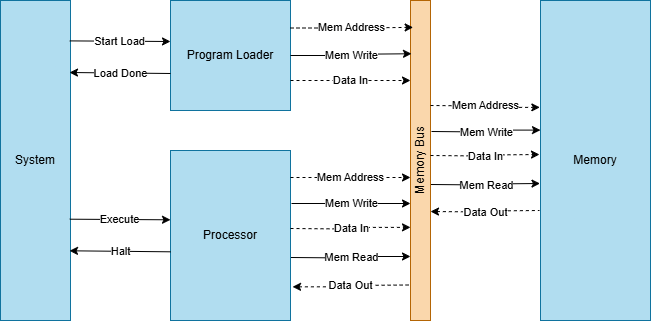

The diagram above was exported from draw.io. Its source (the exported page's mxGraphModel, read from the mxfile embedded in the PNG):
<mxGraphModel dx="786" dy="1142" grid="1" gridSize="10" guides="1" tooltips="1" connect="1" arrows="1" fold="1" page="1" pageScale="1" pageWidth="850" pageHeight="1100" background="none" math="0" shadow="0">
  <root>
    <mxCell id="0" />
    <mxCell id="1" parent="0" />
    <mxCell id="-rx9YzLVKWupYYc8lNZD-7" style="edgeStyle=orthogonalEdgeStyle;rounded=0;orthogonalLoop=1;jettySize=auto;html=1;exitX=0.5;exitY=1;exitDx=0;exitDy=0;" edge="1" parent="1" source="-rx9YzLVKWupYYc8lNZD-2">
      <mxGeometry relative="1" as="geometry">
        <mxPoint x="330" y="600" as="targetPoint" />
      </mxGeometry>
    </mxCell>
    <mxCell id="-rx9YzLVKWupYYc8lNZD-2" value="Processor" style="rounded=0;whiteSpace=wrap;html=1;fillColor=#b1ddf0;strokeColor=#10739e;" vertex="1" parent="1">
      <mxGeometry x="270" y="460" width="120" height="170" as="geometry" />
    </mxCell>
    <mxCell id="-rx9YzLVKWupYYc8lNZD-3" value="Memory" style="rounded=0;whiteSpace=wrap;html=1;fillColor=#b1ddf0;strokeColor=#10739e;" vertex="1" parent="1">
      <mxGeometry x="640" y="310" width="110" height="320" as="geometry" />
    </mxCell>
    <mxCell id="-rx9YzLVKWupYYc8lNZD-4" value="Program Loader" style="rounded=0;whiteSpace=wrap;html=1;fillColor=#b1ddf0;strokeColor=#10739e;" vertex="1" parent="1">
      <mxGeometry x="270" y="310" width="120" height="110" as="geometry" />
    </mxCell>
    <mxCell id="-rx9YzLVKWupYYc8lNZD-5" value="System" style="rounded=0;whiteSpace=wrap;html=1;fillColor=#b1ddf0;strokeColor=#10739e;" vertex="1" parent="1">
      <mxGeometry x="100" y="310" width="70" height="320" as="geometry" />
    </mxCell>
    <mxCell id="-rx9YzLVKWupYYc8lNZD-6" value="Start Load" style="endArrow=classic;html=1;rounded=0;exitX=0.99;exitY=0.17;exitDx=0;exitDy=0;exitPerimeter=0;entryX=0;entryY=0.5;entryDx=0;entryDy=0;endFill=1;" edge="1" parent="1">
      <mxGeometry width="50" height="50" relative="1" as="geometry">
        <mxPoint x="169.29999999999995" y="350.4000000000001" as="sourcePoint" />
        <mxPoint x="270" y="351" as="targetPoint" />
      </mxGeometry>
    </mxCell>
    <mxCell id="-rx9YzLVKWupYYc8lNZD-8" value="" style="rounded=0;whiteSpace=wrap;html=1;fillColor=#fad7ac;strokeColor=#b46504;" vertex="1" parent="1">
      <mxGeometry x="510" y="310" width="20" height="320" as="geometry" />
    </mxCell>
    <mxCell id="-rx9YzLVKWupYYc8lNZD-10" value="Mem Address" style="edgeStyle=orthogonalEdgeStyle;rounded=0;orthogonalLoop=1;jettySize=auto;html=1;exitX=1;exitY=0.25;exitDx=0;exitDy=0;entryX=0.133;entryY=0.084;entryDx=0;entryDy=0;entryPerimeter=0;dashed=1;" edge="1" parent="1" source="-rx9YzLVKWupYYc8lNZD-4" target="-rx9YzLVKWupYYc8lNZD-8">
      <mxGeometry relative="1" as="geometry" />
    </mxCell>
    <mxCell id="-rx9YzLVKWupYYc8lNZD-12" value="Mem Write" style="edgeStyle=orthogonalEdgeStyle;rounded=0;orthogonalLoop=1;jettySize=auto;html=1;exitX=1;exitY=0.5;exitDx=0;exitDy=0;entryX=0.133;entryY=0.084;entryDx=0;entryDy=0;entryPerimeter=0;" edge="1" parent="1" source="-rx9YzLVKWupYYc8lNZD-4">
      <mxGeometry relative="1" as="geometry">
        <mxPoint x="380" y="364.25" as="sourcePoint" />
        <mxPoint x="511" y="363.25" as="targetPoint" />
      </mxGeometry>
    </mxCell>
    <mxCell id="-rx9YzLVKWupYYc8lNZD-13" value="Mem Address" style="edgeStyle=orthogonalEdgeStyle;rounded=0;orthogonalLoop=1;jettySize=auto;html=1;entryX=-0.006;entryY=0.334;entryDx=0;entryDy=0;entryPerimeter=0;dashed=1;" edge="1" parent="1" target="-rx9YzLVKWupYYc8lNZD-3">
      <mxGeometry relative="1" as="geometry">
        <mxPoint x="530" y="415" as="sourcePoint" />
        <mxPoint x="630" y="416" as="targetPoint" />
      </mxGeometry>
    </mxCell>
    <mxCell id="-rx9YzLVKWupYYc8lNZD-14" value="Data In" style="edgeStyle=orthogonalEdgeStyle;rounded=0;orthogonalLoop=1;jettySize=auto;html=1;entryX=0.133;entryY=0.084;entryDx=0;entryDy=0;entryPerimeter=0;dashed=1;" edge="1" parent="1">
      <mxGeometry relative="1" as="geometry">
        <mxPoint x="390" y="390" as="sourcePoint" />
        <mxPoint x="510" y="390" as="targetPoint" />
      </mxGeometry>
    </mxCell>
    <mxCell id="-rx9YzLVKWupYYc8lNZD-15" value="Mem Write" style="edgeStyle=orthogonalEdgeStyle;rounded=0;orthogonalLoop=1;jettySize=auto;html=1;exitX=1;exitY=0.25;exitDx=0;exitDy=0;entryX=0;entryY=0.405;entryDx=0;entryDy=0;entryPerimeter=0;" edge="1" parent="1" target="-rx9YzLVKWupYYc8lNZD-3">
      <mxGeometry relative="1" as="geometry">
        <mxPoint x="531" y="441" as="sourcePoint" />
        <mxPoint x="630" y="440" as="targetPoint" />
      </mxGeometry>
    </mxCell>
    <mxCell id="-rx9YzLVKWupYYc8lNZD-17" value="Mem Read" style="edgeStyle=orthogonalEdgeStyle;rounded=0;orthogonalLoop=1;jettySize=auto;html=1;exitX=1;exitY=0.25;exitDx=0;exitDy=0;entryX=0;entryY=0.405;entryDx=0;entryDy=0;entryPerimeter=0;" edge="1" parent="1">
      <mxGeometry relative="1" as="geometry">
        <mxPoint x="530.5" y="494" as="sourcePoint" />
        <mxPoint x="639.5" y="493" as="targetPoint" />
      </mxGeometry>
    </mxCell>
    <mxCell id="-rx9YzLVKWupYYc8lNZD-19" value="Data In" style="edgeStyle=orthogonalEdgeStyle;rounded=0;orthogonalLoop=1;jettySize=auto;html=1;exitX=1;exitY=0.25;exitDx=0;exitDy=0;entryX=0;entryY=0.405;entryDx=0;entryDy=0;entryPerimeter=0;dashed=1;" edge="1" parent="1">
      <mxGeometry relative="1" as="geometry">
        <mxPoint x="530" y="465" as="sourcePoint" />
        <mxPoint x="639" y="464" as="targetPoint" />
      </mxGeometry>
    </mxCell>
    <mxCell id="-rx9YzLVKWupYYc8lNZD-20" value="Data Out" style="edgeStyle=orthogonalEdgeStyle;rounded=0;orthogonalLoop=1;jettySize=auto;html=1;exitX=1;exitY=0.25;exitDx=0;exitDy=0;entryX=0;entryY=0.405;entryDx=0;entryDy=0;entryPerimeter=0;startArrow=classic;startFill=1;endArrow=none;dashed=1;" edge="1" parent="1">
      <mxGeometry relative="1" as="geometry">
        <mxPoint x="530" y="521" as="sourcePoint" />
        <mxPoint x="639" y="520" as="targetPoint" />
      </mxGeometry>
    </mxCell>
    <mxCell id="-rx9YzLVKWupYYc8lNZD-21" value="Load Done" style="endArrow=none;html=1;rounded=0;exitX=0.99;exitY=0.17;exitDx=0;exitDy=0;exitPerimeter=0;entryX=0;entryY=0.5;entryDx=0;entryDy=0;endFill=1;startArrow=classic;startFill=1;" edge="1" parent="1">
      <mxGeometry width="50" height="50" relative="1" as="geometry">
        <mxPoint x="169" y="382" as="sourcePoint" />
        <mxPoint x="270" y="383" as="targetPoint" />
      </mxGeometry>
    </mxCell>
    <mxCell id="-rx9YzLVKWupYYc8lNZD-22" value="Execute" style="endArrow=classic;html=1;rounded=0;exitX=0.99;exitY=0.17;exitDx=0;exitDy=0;exitPerimeter=0;entryX=0;entryY=0.5;entryDx=0;entryDy=0;endFill=1;" edge="1" parent="1">
      <mxGeometry width="50" height="50" relative="1" as="geometry">
        <mxPoint x="169.29999999999995" y="528.7" as="sourcePoint" />
        <mxPoint x="270" y="529.3" as="targetPoint" />
      </mxGeometry>
    </mxCell>
    <mxCell id="-rx9YzLVKWupYYc8lNZD-23" value="Halt" style="endArrow=none;html=1;rounded=0;exitX=0.99;exitY=0.17;exitDx=0;exitDy=0;exitPerimeter=0;entryX=0;entryY=0.5;entryDx=0;entryDy=0;endFill=1;startArrow=classic;startFill=1;" edge="1" parent="1">
      <mxGeometry width="50" height="50" relative="1" as="geometry">
        <mxPoint x="169" y="560.3" as="sourcePoint" />
        <mxPoint x="270" y="561.3" as="targetPoint" />
      </mxGeometry>
    </mxCell>
    <mxCell id="-rx9YzLVKWupYYc8lNZD-25" value="Mem Write" style="edgeStyle=orthogonalEdgeStyle;rounded=0;orthogonalLoop=1;jettySize=auto;html=1;exitX=1;exitY=0.25;exitDx=0;exitDy=0;" edge="1" parent="1">
      <mxGeometry relative="1" as="geometry">
        <mxPoint x="391" y="513" as="sourcePoint" />
        <mxPoint x="510" y="513" as="targetPoint" />
      </mxGeometry>
    </mxCell>
    <mxCell id="-rx9YzLVKWupYYc8lNZD-26" value="Mem Read" style="edgeStyle=orthogonalEdgeStyle;rounded=0;orthogonalLoop=1;jettySize=auto;html=1;exitX=1;exitY=0.25;exitDx=0;exitDy=0;entryX=0;entryY=0.8;entryDx=0;entryDy=0;entryPerimeter=0;" edge="1" parent="1" target="-rx9YzLVKWupYYc8lNZD-8">
      <mxGeometry relative="1" as="geometry">
        <mxPoint x="390.5" y="567" as="sourcePoint" />
        <mxPoint x="499.5" y="566" as="targetPoint" />
      </mxGeometry>
    </mxCell>
    <mxCell id="-rx9YzLVKWupYYc8lNZD-27" value="Data In" style="edgeStyle=orthogonalEdgeStyle;rounded=0;orthogonalLoop=1;jettySize=auto;html=1;exitX=1;exitY=0.25;exitDx=0;exitDy=0;entryX=0;entryY=0.709;entryDx=0;entryDy=0;entryPerimeter=0;dashed=1;" edge="1" parent="1" target="-rx9YzLVKWupYYc8lNZD-8">
      <mxGeometry relative="1" as="geometry">
        <mxPoint x="390" y="538" as="sourcePoint" />
        <mxPoint x="499" y="537" as="targetPoint" />
      </mxGeometry>
    </mxCell>
    <mxCell id="-rx9YzLVKWupYYc8lNZD-28" value="Data Out" style="edgeStyle=orthogonalEdgeStyle;rounded=0;orthogonalLoop=1;jettySize=auto;html=1;exitX=1.017;exitY=0.802;exitDx=0;exitDy=0;entryX=-0.333;entryY=0.889;entryDx=0;entryDy=0;entryPerimeter=0;startArrow=classic;startFill=1;endArrow=none;exitPerimeter=0;dashed=1;" edge="1" parent="1" source="-rx9YzLVKWupYYc8lNZD-2">
      <mxGeometry relative="1" as="geometry">
        <mxPoint x="396" y="594" as="sourcePoint" />
        <mxPoint x="509.3399999999999" y="594.48" as="targetPoint" />
      </mxGeometry>
    </mxCell>
    <mxCell id="-rx9YzLVKWupYYc8lNZD-29" value="Mem Address" style="edgeStyle=orthogonalEdgeStyle;rounded=0;orthogonalLoop=1;jettySize=auto;html=1;exitX=1;exitY=0.25;exitDx=0;exitDy=0;dashed=1;" edge="1" parent="1">
      <mxGeometry relative="1" as="geometry">
        <mxPoint x="390" y="487" as="sourcePoint" />
        <mxPoint x="510" y="487" as="targetPoint" />
      </mxGeometry>
    </mxCell>
    <mxCell id="-rx9YzLVKWupYYc8lNZD-30" value="Memory Bus" style="text;strokeColor=none;align=center;fillColor=none;html=1;verticalAlign=middle;whiteSpace=wrap;rounded=0;rotation=-90;" vertex="1" parent="1">
      <mxGeometry x="430" y="465" width="180" height="10" as="geometry" />
    </mxCell>
  </root>
</mxGraphModel>